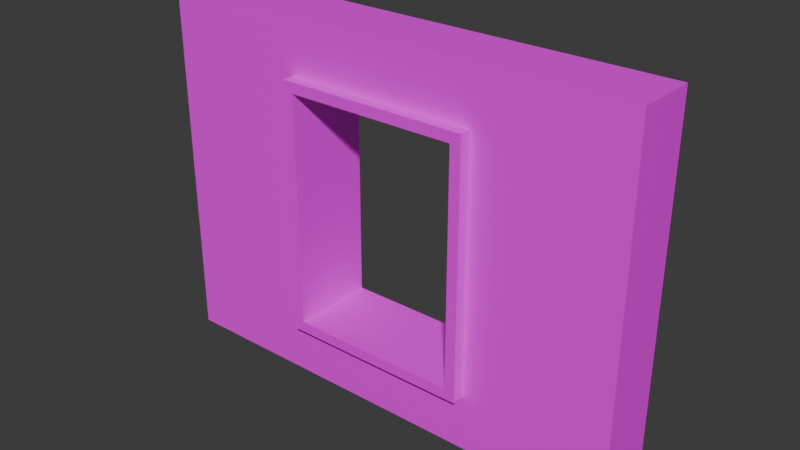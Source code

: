 # Source: window-4-col.blend  (saved by Blender 5.1.29; exported with 4.5.12 LTS)
import bpy
from mathutils import Matrix  # noqa: F401  (used for matrix-valued properties, if any)

bpy.ops.wm.read_factory_settings(use_empty=True)
scene = bpy.context.scene
scene.name = 'Scene'

# ---- collections
col_collection = bpy.data.collections.new('Collection'); scene.collection.children.link(col_collection)

# ---- images (referenced by path relative to the original .blend; pixels are not part of the script)
import os
ASSET_DIR = os.environ.get("B2B_ASSET_DIR", "")  # directory of the original .blend (textures are referenced by path, not embedded)
HERE = os.path.dirname(os.path.abspath(__file__))  # packed textures are extracted next to this script under _unpacked/

def load_image(name, relpath, width, height, colorspace="sRGB"):
    """Load a texture the original file referenced (path relative to the .blend, or extracted next to this script)."""
    p = next((c for c in (os.path.join(HERE, relpath), os.path.join(ASSET_DIR, relpath)) if relpath and os.path.exists(c)), "")
    if p:
        img = bpy.data.images.load(p, check_existing=True)
        img.name = name
    else:  # same state as the original file: an image datablock whose file is absent (Cycles renders it pink)
        img = bpy.data.images.new(name, width, height)
        img.source = "FILE"
        img.filepath = "//" + (relpath or name)
    img.colorspace_settings.name = colorspace
    return img
img_base_png = load_image('base.png', 'base.png', 1024, 1024, 'sRGB')

# ---- materials (node trees are filled in below, after node groups)
mat_prototype_wall = bpy.data.materials.new('Prototype-Wall')
mat_prototype_wall.alpha_threshold = 0.0
mat_prototype_wall.use_backface_culling_lightprobe_volume = False
mat_prototype_wall.roughness = 0.5
mat_prototype_wall.line_color = (0.0, 0.0, 0.0, 1.0)

# ---- material node trees
mat_prototype_wall.use_nodes = True; mat_prototype_wall.node_tree.nodes.clear()
_N = mat_prototype_wall.node_tree.nodes; _L = mat_prototype_wall.node_tree.links
n0 = _N.new('ShaderNodeOutputMaterial'); n0.name = 'Material Output'; n0.location = (599, 167)
n1 = _N.new('ShaderNodeBsdfPrincipled'); n1.name = 'Principled BSDF'; n1.location = (332, 169)
n2 = _N.new('ShaderNodeTexCoord'); n2.name = 'Texture Coordinate'; n2.location = (-339, 127)
n3 = _N.new('ShaderNodeMapping'); n3.name = 'Mapping'; n3.location = (-141, 171)
n3.inputs[3].default_value = (4.0, 4.0, 4.0)
n4 = _N.new('ShaderNodeTexImage'); n4.name = 'Image Texture'; n4.location = (49, 159)
n4.image = img_base_png
_L.new(n1.outputs[0], n0.inputs[0])
_L.new(n4.outputs[0], n1.inputs[0])
_L.new(n3.outputs[0], n4.inputs[0])
_L.new(n2.outputs[2], n3.inputs[0])
n0.is_active_output = True

# ---- world
world_world = bpy.data.worlds.new('World'); scene.world = world_world
world_world.use_nodes = True; world_world.node_tree.nodes.clear()
_N = world_world.node_tree.nodes; _L = world_world.node_tree.links
n0 = _N.new('ShaderNodeOutputWorld'); n0.name = 'World Output'; n0.location = (200, 100)
n1 = _N.new('ShaderNodeBackground'); n1.name = 'Background'; n1.location = (-200, 100)
n1.inputs[0].default_value = (0.05088, 0.05088, 0.05088, 1.0)
_L.new(n1.outputs[0], n0.inputs[0])
n0.is_active_output = True
world_world.color = (0.05088, 0.05088, 0.05088)
world_world.sun_shadow_jitter_overblur = 0.0

# ---- meshes
me_door_4 = bpy.data.meshes.new('Door-4')
me_door_4.from_pydata([(-2.0, 0.0, 0.0), (-2.0, 0.0, 3.0), (-2.0, 0.5, 0.0), (-2.0, 0.5, 3.0), (2.0, 0.0, 0.0), (2.0, 0.0, 3.0), (2.0, 0.5, 0.0), (2.0, 0.5, 3.0), (-0.75, 0.5, 0.0), (-0.75, 0.5, 3.0), (-0.75, 0.0, 0.0), (-0.75, 0.0, 3.0), (0.75, 0.5, 3.0), (0.75, 0.0, 0.0), (0.75, 0.5, 0.0), (0.75, 0.0, 3.0), (-2.0, 0.0, 2.5), (-2.0, 0.5, 2.5), (2.0, 0.5, 2.5), (2.0, 0.0, 2.5), (-0.75, 0.0, 2.5), (-0.75, 0.5, 2.5), (0.75, 0.0, 2.5), (0.75, 0.5, 2.5), (-2.0, 0.5, 0.5), (-0.75, 0.0, 0.5), (-0.75, 0.5, 0.5), (-2.0, 0.0, 0.5), (2.0, 0.5, 0.5), (2.0, 0.0, 0.5), (0.75, 0.0, 0.5), (0.75, 0.5, 0.5)], [], [(16, 1, 3, 17), (23, 12, 7, 18), (18, 7, 5, 19), (20, 11, 1, 16), (14, 6, 4, 13), (9, 3, 1, 11), (12, 9, 11, 15), (2, 8, 10, 0), (22, 15, 11, 20), (17, 3, 9, 21), (19, 5, 15, 22), (7, 12, 15, 5), (25, 30, 31, 26), (21, 9, 12, 23), (23, 22, 20, 21), (29, 19, 22, 30), (24, 17, 21, 26), (26, 21, 20, 25), (25, 20, 16, 27), (28, 18, 19, 29), (31, 23, 18, 28), (27, 16, 17, 24), (0, 27, 24, 2), (10, 25, 27, 0), (10, 13, 30, 25), (2, 24, 26, 8), (14, 31, 28, 6), (6, 28, 29, 4), (4, 29, 30, 13), (22, 23, 31, 30), (8, 26, 31, 14), (10, 8, 14, 13)])
_uv = me_door_4.uv_layers.new(name='UVMap')
_uv.uv.foreach_set('vector', [0.0716, 0.9284, 0.0716, 0.9998, 0.0002422, 0.9998, 0.0002422, 0.9284, 0.7857, 0.3927, 0.857, 0.3927, 0.857, 0.5711, 0.7857, 0.5711, 0.1434, 0.9284, 0.1434, 0.9998, 0.07209, 0.9998, 0.07209, 0.9284, 0.0716, 0.1786, 0.0002422, 0.1786, 0.0002423, 0.0002422, 0.0716, 0.0002422, 0.6459, 0.75, 0.6459, 0.5716, 0.7172, 0.5716, 0.7172, 0.75, 0.8575, 0.1786, 0.8575, 0.0002422, 0.9289, 0.0002422, 0.9289, 0.1786, 0.8575, 0.3927, 0.8575, 0.1786, 0.9289, 0.1786, 0.9289, 0.3927, 0.6454, 0.5716, 0.6454, 0.75, 0.574, 0.75, 0.574, 0.5716, 0.0716, 0.3927, 0.0002422, 0.3927, 0.0002422, 0.1786, 0.0716, 0.1786, 0.7857, 0.0002422, 0.857, 0.0002422, 0.857, 0.1786, 0.7857, 0.1786, 0.0716, 0.5711, 0.0002422, 0.5711, 0.0002422, 0.3927, 0.0716, 0.3927, 0.8575, 0.5711, 0.8575, 0.3927, 0.9289, 0.3927, 0.9289, 0.5711, 0.1439, 0.7143, 0.358, 0.7143, 0.358, 0.7857, 0.1439, 0.7857, 0.7857, 0.1786, 0.857, 0.1786, 0.857, 0.3927, 0.7857, 0.3927, 0.5022, 0.5716, 0.5735, 0.5716, 0.5735, 0.7857, 0.5022, 0.7857, 0.357, 0.5711, 0.0716, 0.5711, 0.0716, 0.3927, 0.357, 0.3927, 0.5002, 0.0002422, 0.7857, 0.0002422, 0.7857, 0.1786, 0.5002, 0.1786, 0.4299, 0.5716, 0.4299, 0.857, 0.3585, 0.857, 0.3585, 0.5716, 0.357, 0.1786, 0.0716, 0.1786, 0.0716, 0.0002422, 0.357, 0.0002423, 0.1434, 0.643, 0.1434, 0.9284, 0.07209, 0.9284, 0.07209, 0.643, 0.5002, 0.3927, 0.7857, 0.3927, 0.7857, 0.5711, 0.5002, 0.5711, 0.0716, 0.643, 0.0716, 0.9284, 0.0002422, 0.9284, 0.0002422, 0.643, 0.0716, 0.5716, 0.0716, 0.643, 0.0002422, 0.643, 0.0002422, 0.5716, 0.4284, 0.1786, 0.357, 0.1786, 0.357, 0.0002423, 0.4284, 0.0002423, 0.1439, 0.643, 0.358, 0.643, 0.358, 0.7143, 0.1439, 0.7143, 0.4289, 0.0002422, 0.5002, 0.0002422, 0.5002, 0.1786, 0.4289, 0.1786, 0.4289, 0.3927, 0.5002, 0.3927, 0.5002, 0.5711, 0.4289, 0.5711, 0.1434, 0.5716, 0.1434, 0.643, 0.07209, 0.643, 0.07209, 0.5716, 0.4284, 0.5711, 0.357, 0.5711, 0.357, 0.3927, 0.4284, 0.3927, 0.5017, 0.857, 0.4303, 0.857, 0.4303, 0.5716, 0.5017, 0.5716, 0.1439, 0.857, 0.1439, 0.7857, 0.358, 0.7857, 0.358, 0.857, 0.1439, 0.643, 0.1439, 0.5716, 0.358, 0.5716, 0.358, 0.643])
me_door_4.materials.append(mat_prototype_wall)
me_door_4.update()
me_windowframe_standard = bpy.data.meshes.new('Windowframe-Standard')
me_windowframe_standard.from_pydata([(-0.7058, -0.1, 2.456), (-0.7058, 0.6, 2.456), (0.7058, -0.1, 2.456), (0.7058, 0.6, 2.456), (-0.7058, -0.1, 0.5442), (-0.7058, 0.6, 0.5442), (0.7058, -0.1, 0.5442), (0.7058, 0.6, 0.5442), (-0.7942, -0.1, 2.544), (-0.7942, 0.6, 2.544), (0.7942, -0.1, 2.544), (0.7942, 0.6, 2.544), (-0.7942, -0.1, 0.4558), (-0.7942, 0.6, 0.4558), (0.7942, -0.1, 0.4558), (0.7942, 0.6, 0.4558)], [], [(4, 6, 7, 5), (3, 2, 0, 1), (5, 1, 0, 4), (2, 3, 7, 6), (12, 13, 15, 14), (11, 9, 8, 10), (13, 12, 8, 9), (10, 14, 15, 11), (3, 1, 9, 11), (0, 2, 10, 8), (4, 0, 8, 12), (1, 5, 13, 9), (2, 6, 14, 10), (7, 3, 11, 15), (6, 4, 12, 14), (5, 7, 15, 13)])
_uv = me_windowframe_standard.uv_layers.new(name='UVMap')
_uv.uv.foreach_set('vector', [0.2001, 0.5969, 0.2001, 0.9997, 0.0003437, 0.9997, 0.0003437, 0.5969, 0.2008, 0.5969, 0.4005, 0.5969, 0.4005, 0.9997, 0.2008, 0.9997, 0.9049, 0.0003437, 0.9049, 0.5458, 0.7052, 0.5458, 0.7052, 0.0003437, 0.7045, 0.5458, 0.5048, 0.5458, 0.5048, 0.0003437, 0.7045, 0.0003437, 0.7045, 0.9997, 0.5048, 0.9997, 0.5048, 0.5465, 0.7045, 0.5465, 0.9049, 0.5465, 0.9049, 0.9997, 0.7052, 0.9997, 0.7052, 0.5465, 0.0003437, 0.0003437, 0.2001, 0.0003437, 0.2001, 0.5962, 0.0003437, 0.5962, 0.2008, 0.5962, 0.2008, 0.0003437, 0.4005, 0.0003438, 0.4005, 0.5962, 0.9567, 0.02556, 0.9567, 0.4283, 0.9315, 0.4535, 0.9315, 0.0003437, 0.9315, 0.8822, 0.9315, 0.4795, 0.9567, 0.4542, 0.9567, 0.9074, 0.4264, 0.02556, 0.4264, 0.571, 0.4012, 0.5962, 0.4012, 0.0003437, 0.4271, 0.571, 0.4271, 0.02556, 0.4523, 0.0003437, 0.4523, 0.5962, 0.4789, 0.571, 0.4789, 0.02556, 0.5041, 0.0003437, 0.5041, 0.5962, 0.4782, 0.02556, 0.4782, 0.571, 0.453, 0.5962, 0.453, 0.0003437, 0.9308, 0.02556, 0.9308, 0.4283, 0.9056, 0.4535, 0.9056, 0.0003437, 0.9056, 0.8822, 0.9056, 0.4795, 0.9308, 0.4542, 0.9308, 0.9074])
me_windowframe_standard.materials.append(mat_prototype_wall)
me_windowframe_standard.update()

# ---- objects
ob_window_4_col = bpy.data.objects.new('Window-4-col', me_door_4)
ob_windowframe_standard = bpy.data.objects.new('Windowframe-Standard', me_windowframe_standard)

# ---- transforms, parenting, visibility, modifiers, constraints
ob_window_4_col.location = (0.0, 0.0, 0.0)
ob_windowframe_standard.location = (0.0, 0.0, 0.0)

# ---- collection membership
col_collection.objects.link(ob_window_4_col)
col_collection.objects.link(ob_windowframe_standard)

# ---- scene / render settings (as saved in the file)
scene.frame_start = 1; scene.frame_end = 250; scene.frame_set(1)
scene.render.engine = 'BLENDER_EEVEE_NEXT'
scene.render.bake_bias = 0.0
scene.render.bake_samples = 0
scene.cycles.sampling_pattern = 'TABULATED_SOBOL'
scene.eevee.use_volume_custom_range = False
bpy.context.view_layer.update()

# ---- added for rendering (the .blend has no active camera and no usable light): camera, sun
cam_auto = bpy.data.cameras.new('AutoCamera')
cam_auto.lens = 50.0
cam_auto.sensor_width = 36.0
cam_auto.clip_end = 1000.0
ob_auto_camera = bpy.data.objects.new('AutoCamera', cam_auto)
scene.collection.objects.link(ob_auto_camera)
ob_auto_camera.location = (4.67124, -5.35549, 5.23699)
ob_auto_camera.rotation_euler = (1.09748, -7.21219e-08, 0.694738)
scene.camera = ob_auto_camera
light_auto_sun = bpy.data.lights.new('AutoSun', 'SUN')
light_auto_sun.energy = 3.0
light_auto_sun.angle = 0.0523599
ob_auto_sun = bpy.data.objects.new('AutoSun', light_auto_sun)
scene.collection.objects.link(ob_auto_sun)
ob_auto_sun.rotation_euler = (0.872665, 0.174533, 0.523599)
bpy.context.view_layer.update()
